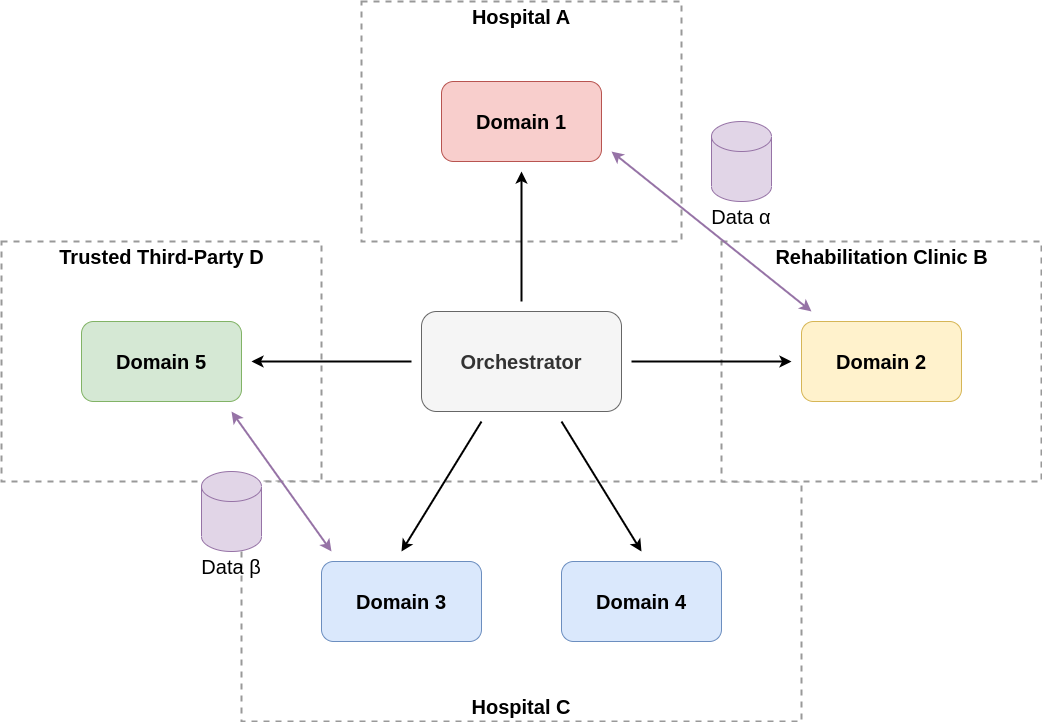

The diagram above was exported from draw.io. Its source (the exported page's mxGraphModel, read from the mxfile embedded in the PNG):
<mxGraphModel dx="2901" dy="1198" grid="1" gridSize="10" guides="1" tooltips="1" connect="1" arrows="1" fold="1" page="1" pageScale="1" pageWidth="827" pageHeight="1169" math="0" shadow="0">
  <root>
    <mxCell id="0" />
    <mxCell id="1" parent="0" />
    <mxCell id="eRzVKK3yvu-icUudukz4-24" value="" style="rounded=0;whiteSpace=wrap;html=1;dashed=1;strokeWidth=2;strokeColor=#999999;" vertex="1" parent="1">
      <mxGeometry x="-80" y="480" width="320" height="240" as="geometry" />
    </mxCell>
    <mxCell id="eRzVKK3yvu-icUudukz4-23" value="" style="rounded=0;whiteSpace=wrap;html=1;dashed=1;strokeWidth=2;strokeColor=#999999;" vertex="1" parent="1">
      <mxGeometry x="160" y="720" width="560" height="240" as="geometry" />
    </mxCell>
    <mxCell id="eRzVKK3yvu-icUudukz4-22" value="" style="rounded=0;whiteSpace=wrap;html=1;dashed=1;strokeWidth=2;strokeColor=#999999;" vertex="1" parent="1">
      <mxGeometry x="640" y="480" width="320" height="240" as="geometry" />
    </mxCell>
    <mxCell id="eRzVKK3yvu-icUudukz4-21" value="" style="rounded=0;whiteSpace=wrap;html=1;dashed=1;strokeWidth=2;strokeColor=#999999;" vertex="1" parent="1">
      <mxGeometry x="280" y="240" width="320" height="240" as="geometry" />
    </mxCell>
    <mxCell id="eRzVKK3yvu-icUudukz4-2" value="&lt;font size=&quot;1&quot; style=&quot;&quot;&gt;&lt;b style=&quot;font-size: 20px;&quot;&gt;Orchestrator&lt;/b&gt;&lt;/font&gt;" style="rounded=1;whiteSpace=wrap;html=1;fillColor=#f5f5f5;fontColor=#333333;strokeColor=#666666;" vertex="1" parent="1">
      <mxGeometry x="340" y="550" width="200" height="100" as="geometry" />
    </mxCell>
    <mxCell id="eRzVKK3yvu-icUudukz4-3" value="&lt;font size=&quot;1&quot; style=&quot;&quot;&gt;&lt;b style=&quot;font-size: 20px;&quot;&gt;Domain 1&lt;/b&gt;&lt;/font&gt;" style="rounded=1;whiteSpace=wrap;html=1;fillColor=#f8cecc;strokeColor=#b85450;" vertex="1" parent="1">
      <mxGeometry x="360" y="320" width="160" height="80" as="geometry" />
    </mxCell>
    <mxCell id="eRzVKK3yvu-icUudukz4-4" value="&lt;font size=&quot;1&quot; style=&quot;&quot;&gt;&lt;b style=&quot;font-size: 20px;&quot;&gt;Domain 3&lt;/b&gt;&lt;/font&gt;" style="rounded=1;whiteSpace=wrap;html=1;fillColor=#dae8fc;strokeColor=#6c8ebf;" vertex="1" parent="1">
      <mxGeometry x="240" y="800" width="160" height="80" as="geometry" />
    </mxCell>
    <mxCell id="eRzVKK3yvu-icUudukz4-5" value="&lt;font size=&quot;1&quot; style=&quot;&quot;&gt;&lt;b style=&quot;font-size: 20px;&quot;&gt;Domain 2&lt;/b&gt;&lt;/font&gt;" style="rounded=1;whiteSpace=wrap;html=1;fillColor=#fff2cc;strokeColor=#d6b656;" vertex="1" parent="1">
      <mxGeometry x="720" y="560" width="160" height="80" as="geometry" />
    </mxCell>
    <mxCell id="eRzVKK3yvu-icUudukz4-6" value="&lt;font size=&quot;1&quot; style=&quot;&quot;&gt;&lt;b style=&quot;font-size: 20px;&quot;&gt;Domain 4&lt;/b&gt;&lt;/font&gt;" style="rounded=1;whiteSpace=wrap;html=1;fillColor=#dae8fc;strokeColor=#6c8ebf;" vertex="1" parent="1">
      <mxGeometry x="480" y="800" width="160" height="80" as="geometry" />
    </mxCell>
    <mxCell id="eRzVKK3yvu-icUudukz4-7" value="&lt;font size=&quot;1&quot; style=&quot;&quot;&gt;&lt;b style=&quot;font-size: 20px;&quot;&gt;Domain 5&lt;/b&gt;&lt;/font&gt;" style="rounded=1;whiteSpace=wrap;html=1;fillColor=#d5e8d4;strokeColor=#82b366;" vertex="1" parent="1">
      <mxGeometry y="560" width="160" height="80" as="geometry" />
    </mxCell>
    <mxCell id="eRzVKK3yvu-icUudukz4-8" value="" style="endArrow=classic;html=1;rounded=0;strokeWidth=2;" edge="1" parent="1">
      <mxGeometry width="50" height="50" relative="1" as="geometry">
        <mxPoint x="550" y="600" as="sourcePoint" />
        <mxPoint x="710" y="600" as="targetPoint" />
      </mxGeometry>
    </mxCell>
    <mxCell id="eRzVKK3yvu-icUudukz4-9" value="" style="endArrow=classic;html=1;rounded=0;strokeWidth=2;" edge="1" parent="1">
      <mxGeometry width="50" height="50" relative="1" as="geometry">
        <mxPoint x="480" y="660" as="sourcePoint" />
        <mxPoint x="560" y="790" as="targetPoint" />
      </mxGeometry>
    </mxCell>
    <mxCell id="eRzVKK3yvu-icUudukz4-10" value="" style="endArrow=classic;html=1;rounded=0;strokeWidth=2;" edge="1" parent="1">
      <mxGeometry width="50" height="50" relative="1" as="geometry">
        <mxPoint x="400" y="660" as="sourcePoint" />
        <mxPoint x="320" y="790" as="targetPoint" />
      </mxGeometry>
    </mxCell>
    <mxCell id="eRzVKK3yvu-icUudukz4-11" value="" style="endArrow=classic;html=1;rounded=0;strokeWidth=2;" edge="1" parent="1">
      <mxGeometry width="50" height="50" relative="1" as="geometry">
        <mxPoint x="330" y="600" as="sourcePoint" />
        <mxPoint x="170" y="600" as="targetPoint" />
      </mxGeometry>
    </mxCell>
    <mxCell id="eRzVKK3yvu-icUudukz4-12" value="" style="endArrow=classic;html=1;rounded=0;strokeWidth=2;" edge="1" parent="1">
      <mxGeometry width="50" height="50" relative="1" as="geometry">
        <mxPoint x="440" y="540" as="sourcePoint" />
        <mxPoint x="440" y="410" as="targetPoint" />
      </mxGeometry>
    </mxCell>
    <mxCell id="eRzVKK3yvu-icUudukz4-13" value="" style="endArrow=classic;html=1;rounded=0;strokeWidth=2;startArrow=classic;startFill=1;fillColor=#e1d5e7;strokeColor=#9673a6;" edge="1" parent="1">
      <mxGeometry width="50" height="50" relative="1" as="geometry">
        <mxPoint x="730" y="550" as="sourcePoint" />
        <mxPoint x="530" y="390" as="targetPoint" />
      </mxGeometry>
    </mxCell>
    <mxCell id="eRzVKK3yvu-icUudukz4-15" value="" style="endArrow=classic;html=1;rounded=0;strokeWidth=2;startArrow=classic;startFill=1;fillColor=#e1d5e7;strokeColor=#9673a6;" edge="1" parent="1">
      <mxGeometry width="50" height="50" relative="1" as="geometry">
        <mxPoint x="250" y="790" as="sourcePoint" />
        <mxPoint x="150" y="650" as="targetPoint" />
      </mxGeometry>
    </mxCell>
    <mxCell id="eRzVKK3yvu-icUudukz4-25" value="&lt;b&gt;&lt;font style=&quot;font-size: 20px;&quot;&gt;Hospital A&lt;/font&gt;&lt;/b&gt;" style="text;html=1;strokeColor=none;fillColor=none;align=center;verticalAlign=middle;whiteSpace=wrap;rounded=0;" vertex="1" parent="1">
      <mxGeometry x="375" y="240" width="130" height="30" as="geometry" />
    </mxCell>
    <mxCell id="eRzVKK3yvu-icUudukz4-26" value="&lt;b&gt;&lt;font style=&quot;font-size: 20px;&quot;&gt;Rehabilitation Clinic B&lt;/font&gt;&lt;/b&gt;" style="text;html=1;strokeColor=none;fillColor=none;align=center;verticalAlign=middle;whiteSpace=wrap;rounded=0;" vertex="1" parent="1">
      <mxGeometry x="677.5" y="480" width="245" height="30" as="geometry" />
    </mxCell>
    <mxCell id="eRzVKK3yvu-icUudukz4-27" value="&lt;span style=&quot;font-size: 20px;&quot;&gt;&lt;b&gt;Hospital C&lt;/b&gt;&lt;/span&gt;" style="text;html=1;strokeColor=none;fillColor=none;align=center;verticalAlign=middle;whiteSpace=wrap;rounded=0;" vertex="1" parent="1">
      <mxGeometry x="375" y="930" width="130" height="30" as="geometry" />
    </mxCell>
    <mxCell id="eRzVKK3yvu-icUudukz4-28" value="&lt;span style=&quot;font-size: 20px;&quot;&gt;&lt;b&gt;Trusted Third-Party D&lt;/b&gt;&lt;/span&gt;" style="text;html=1;strokeColor=none;fillColor=none;align=center;verticalAlign=middle;whiteSpace=wrap;rounded=0;" vertex="1" parent="1">
      <mxGeometry x="-37.5" y="480" width="235" height="30" as="geometry" />
    </mxCell>
    <mxCell id="eRzVKK3yvu-icUudukz4-29" value="" style="shape=cylinder3;whiteSpace=wrap;html=1;boundedLbl=1;backgroundOutline=1;size=15;fillColor=#e1d5e7;strokeColor=#9673a6;" vertex="1" parent="1">
      <mxGeometry x="630" y="360" width="60" height="80" as="geometry" />
    </mxCell>
    <mxCell id="eRzVKK3yvu-icUudukz4-30" value="" style="shape=cylinder3;whiteSpace=wrap;html=1;boundedLbl=1;backgroundOutline=1;size=15;fillColor=#e1d5e7;strokeColor=#9673a6;" vertex="1" parent="1">
      <mxGeometry x="120" y="710" width="60" height="80" as="geometry" />
    </mxCell>
    <mxCell id="eRzVKK3yvu-icUudukz4-31" value="&lt;font style=&quot;font-size: 20px;&quot;&gt;Data&amp;nbsp;α&lt;/font&gt;" style="text;html=1;strokeColor=none;fillColor=none;align=center;verticalAlign=middle;whiteSpace=wrap;rounded=0;" vertex="1" parent="1">
      <mxGeometry x="630" y="440" width="60" height="30" as="geometry" />
    </mxCell>
    <mxCell id="eRzVKK3yvu-icUudukz4-32" value="&lt;font style=&quot;font-size: 20px;&quot;&gt;Data β&lt;/font&gt;" style="text;html=1;strokeColor=none;fillColor=none;align=center;verticalAlign=middle;whiteSpace=wrap;rounded=0;" vertex="1" parent="1">
      <mxGeometry x="110" y="790" width="80" height="30" as="geometry" />
    </mxCell>
  </root>
</mxGraphModel>